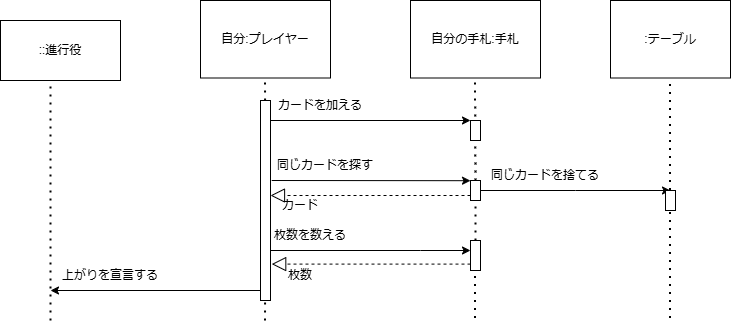

The diagram above was exported from draw.io. Its source (the exported page's mxGraphModel, read from the mxfile embedded in the PNG):
<mxGraphModel dx="1002" dy="569" grid="1" gridSize="10" guides="1" tooltips="1" connect="1" arrows="1" fold="1" page="1" pageScale="1" pageWidth="827" pageHeight="1169" math="0" shadow="0">
  <root>
    <mxCell id="WIyWlLk6GJQsqaUBKTNV-0" />
    <mxCell id="WIyWlLk6GJQsqaUBKTNV-1" parent="WIyWlLk6GJQsqaUBKTNV-0" />
    <mxCell id="BHk10AwLHjdF65RkLrxZ-1" value="自分:プレイヤー" style="rounded=0;whiteSpace=wrap;html=1;" parent="WIyWlLk6GJQsqaUBKTNV-1" vertex="1">
      <mxGeometry x="230" y="120" width="130" height="77.5" as="geometry" />
    </mxCell>
    <mxCell id="BHk10AwLHjdF65RkLrxZ-2" value="::&lt;span style=&quot;background-color: initial;&quot;&gt;進行役&lt;/span&gt;" style="rounded=0;whiteSpace=wrap;html=1;" parent="WIyWlLk6GJQsqaUBKTNV-1" vertex="1">
      <mxGeometry x="30" y="140" width="120" height="60" as="geometry" />
    </mxCell>
    <mxCell id="BHk10AwLHjdF65RkLrxZ-3" value="自分の手札:手札" style="rounded=0;whiteSpace=wrap;html=1;" parent="WIyWlLk6GJQsqaUBKTNV-1" vertex="1">
      <mxGeometry x="440" y="120" width="130" height="77.5" as="geometry" />
    </mxCell>
    <mxCell id="BHk10AwLHjdF65RkLrxZ-5" value=":テーブル" style="rounded=0;whiteSpace=wrap;html=1;" parent="WIyWlLk6GJQsqaUBKTNV-1" vertex="1">
      <mxGeometry x="640" y="120" width="120" height="77.5" as="geometry" />
    </mxCell>
    <mxCell id="BHk10AwLHjdF65RkLrxZ-35" style="edgeStyle=orthogonalEdgeStyle;rounded=0;orthogonalLoop=1;jettySize=auto;html=1;exitX=0.5;exitY=1;exitDx=0;exitDy=0;" parent="WIyWlLk6GJQsqaUBKTNV-1" source="BHk10AwLHjdF65RkLrxZ-3" target="BHk10AwLHjdF65RkLrxZ-3" edge="1">
      <mxGeometry relative="1" as="geometry" />
    </mxCell>
    <mxCell id="BHk10AwLHjdF65RkLrxZ-59" value="" style="endArrow=none;dashed=1;html=1;dashPattern=1 3;strokeWidth=2;rounded=0;" parent="WIyWlLk6GJQsqaUBKTNV-1" edge="1">
      <mxGeometry width="50" height="50" relative="1" as="geometry">
        <mxPoint x="80" y="440" as="sourcePoint" />
        <mxPoint x="80" y="200" as="targetPoint" />
      </mxGeometry>
    </mxCell>
    <mxCell id="BHk10AwLHjdF65RkLrxZ-60" value="" style="endArrow=none;dashed=1;html=1;dashPattern=1 3;strokeWidth=2;rounded=0;" parent="WIyWlLk6GJQsqaUBKTNV-1" source="BHk10AwLHjdF65RkLrxZ-66" edge="1">
      <mxGeometry width="50" height="50" relative="1" as="geometry">
        <mxPoint x="294.5" y="440" as="sourcePoint" />
        <mxPoint x="294.5" y="200" as="targetPoint" />
      </mxGeometry>
    </mxCell>
    <mxCell id="BHk10AwLHjdF65RkLrxZ-61" value="" style="endArrow=none;dashed=1;html=1;dashPattern=1 3;strokeWidth=2;rounded=0;" parent="WIyWlLk6GJQsqaUBKTNV-1" source="BHk10AwLHjdF65RkLrxZ-76" edge="1">
      <mxGeometry width="50" height="50" relative="1" as="geometry">
        <mxPoint x="504.5" y="437.5" as="sourcePoint" />
        <mxPoint x="504.5" y="197.5" as="targetPoint" />
      </mxGeometry>
    </mxCell>
    <mxCell id="BHk10AwLHjdF65RkLrxZ-62" value="" style="endArrow=none;dashed=1;html=1;dashPattern=1 3;strokeWidth=2;rounded=0;" parent="WIyWlLk6GJQsqaUBKTNV-1" edge="1">
      <mxGeometry width="50" height="50" relative="1" as="geometry">
        <mxPoint x="699.5" y="437.5" as="sourcePoint" />
        <mxPoint x="699.5" y="197.5" as="targetPoint" />
      </mxGeometry>
    </mxCell>
    <mxCell id="BHk10AwLHjdF65RkLrxZ-63" value="" style="endArrow=classic;html=1;rounded=0;" parent="WIyWlLk6GJQsqaUBKTNV-1" edge="1">
      <mxGeometry width="50" height="50" relative="1" as="geometry">
        <mxPoint x="290" y="240" as="sourcePoint" />
        <mxPoint x="500" y="240" as="targetPoint" />
      </mxGeometry>
    </mxCell>
    <mxCell id="BHk10AwLHjdF65RkLrxZ-65" value="カードを加える" style="text;html=1;align=center;verticalAlign=middle;whiteSpace=wrap;rounded=0;" parent="WIyWlLk6GJQsqaUBKTNV-1" vertex="1">
      <mxGeometry x="300" y="210" width="100" height="30" as="geometry" />
    </mxCell>
    <mxCell id="BHk10AwLHjdF65RkLrxZ-68" value="" style="endArrow=none;dashed=1;html=1;dashPattern=1 3;strokeWidth=2;rounded=0;" parent="WIyWlLk6GJQsqaUBKTNV-1" target="BHk10AwLHjdF65RkLrxZ-66" edge="1">
      <mxGeometry width="50" height="50" relative="1" as="geometry">
        <mxPoint x="294.5" y="440" as="sourcePoint" />
        <mxPoint x="294.5" y="200" as="targetPoint" />
      </mxGeometry>
    </mxCell>
    <mxCell id="BHk10AwLHjdF65RkLrxZ-93" style="edgeStyle=orthogonalEdgeStyle;rounded=0;orthogonalLoop=1;jettySize=auto;html=1;exitX=1;exitY=0.75;exitDx=0;exitDy=0;" parent="WIyWlLk6GJQsqaUBKTNV-1" source="BHk10AwLHjdF65RkLrxZ-66" target="BHk10AwLHjdF65RkLrxZ-91" edge="1">
      <mxGeometry relative="1" as="geometry">
        <Array as="points">
          <mxPoint x="450" y="370" />
          <mxPoint x="450" y="370" />
        </Array>
      </mxGeometry>
    </mxCell>
    <mxCell id="BHk10AwLHjdF65RkLrxZ-66" value="" style="rounded=0;whiteSpace=wrap;html=1;" parent="WIyWlLk6GJQsqaUBKTNV-1" vertex="1">
      <mxGeometry x="290" y="220" width="10" height="200" as="geometry" />
    </mxCell>
    <mxCell id="BHk10AwLHjdF65RkLrxZ-69" value="" style="endArrow=classic;html=1;rounded=0;" parent="WIyWlLk6GJQsqaUBKTNV-1" edge="1">
      <mxGeometry width="50" height="50" relative="1" as="geometry">
        <mxPoint x="290" y="410" as="sourcePoint" />
        <mxPoint x="80" y="410" as="targetPoint" />
      </mxGeometry>
    </mxCell>
    <mxCell id="BHk10AwLHjdF65RkLrxZ-70" value="上がりを宣言する" style="text;html=1;align=center;verticalAlign=middle;whiteSpace=wrap;rounded=0;" parent="WIyWlLk6GJQsqaUBKTNV-1" vertex="1">
      <mxGeometry x="80" y="380" width="120" height="30" as="geometry" />
    </mxCell>
    <mxCell id="BHk10AwLHjdF65RkLrxZ-71" value="" style="rounded=0;whiteSpace=wrap;html=1;" parent="WIyWlLk6GJQsqaUBKTNV-1" vertex="1">
      <mxGeometry x="500" y="240" width="10" height="20" as="geometry" />
    </mxCell>
    <mxCell id="BHk10AwLHjdF65RkLrxZ-73" value="同じカードを探す" style="text;html=1;align=center;verticalAlign=middle;whiteSpace=wrap;rounded=0;" parent="WIyWlLk6GJQsqaUBKTNV-1" vertex="1">
      <mxGeometry x="280" y="270" width="150" height="30" as="geometry" />
    </mxCell>
    <mxCell id="BHk10AwLHjdF65RkLrxZ-74" value="" style="endArrow=classic;html=1;rounded=0;exitX=1.12;exitY=0.374;exitDx=0;exitDy=0;exitPerimeter=0;" parent="WIyWlLk6GJQsqaUBKTNV-1" edge="1">
      <mxGeometry width="50" height="50" relative="1" as="geometry">
        <mxPoint x="301.20000000000005" y="299.99999999999994" as="sourcePoint" />
        <mxPoint x="500" y="300.2" as="targetPoint" />
      </mxGeometry>
    </mxCell>
    <mxCell id="BHk10AwLHjdF65RkLrxZ-81" value="" style="endArrow=none;dashed=1;html=1;dashPattern=1 3;strokeWidth=2;rounded=0;" parent="WIyWlLk6GJQsqaUBKTNV-1" source="BHk10AwLHjdF65RkLrxZ-91" target="BHk10AwLHjdF65RkLrxZ-76" edge="1">
      <mxGeometry width="50" height="50" relative="1" as="geometry">
        <mxPoint x="504.5" y="437.5" as="sourcePoint" />
        <mxPoint x="504.5" y="197.5" as="targetPoint" />
      </mxGeometry>
    </mxCell>
    <mxCell id="BHk10AwLHjdF65RkLrxZ-82" style="edgeStyle=orthogonalEdgeStyle;rounded=0;orthogonalLoop=1;jettySize=auto;html=1;exitX=1;exitY=0.5;exitDx=0;exitDy=0;" parent="WIyWlLk6GJQsqaUBKTNV-1" source="BHk10AwLHjdF65RkLrxZ-76" edge="1">
      <mxGeometry relative="1" as="geometry">
        <mxPoint x="700" y="310" as="targetPoint" />
      </mxGeometry>
    </mxCell>
    <mxCell id="BHk10AwLHjdF65RkLrxZ-76" value="" style="rounded=0;whiteSpace=wrap;html=1;" parent="WIyWlLk6GJQsqaUBKTNV-1" vertex="1">
      <mxGeometry x="500" y="300" width="10" height="20" as="geometry" />
    </mxCell>
    <mxCell id="BHk10AwLHjdF65RkLrxZ-84" value="同じカードを捨てる" style="text;html=1;align=center;verticalAlign=middle;whiteSpace=wrap;rounded=0;" parent="WIyWlLk6GJQsqaUBKTNV-1" vertex="1">
      <mxGeometry x="500" y="280" width="150" height="30" as="geometry" />
    </mxCell>
    <mxCell id="BHk10AwLHjdF65RkLrxZ-85" value="" style="rounded=0;whiteSpace=wrap;html=1;" parent="WIyWlLk6GJQsqaUBKTNV-1" vertex="1">
      <mxGeometry x="695" y="310" width="10" height="20" as="geometry" />
    </mxCell>
    <mxCell id="BHk10AwLHjdF65RkLrxZ-87" value="枚数を数える" style="text;html=1;align=center;verticalAlign=middle;whiteSpace=wrap;rounded=0;" parent="WIyWlLk6GJQsqaUBKTNV-1" vertex="1">
      <mxGeometry x="300" y="340" width="80" height="30" as="geometry" />
    </mxCell>
    <mxCell id="BHk10AwLHjdF65RkLrxZ-90" value="" style="endArrow=block;dashed=1;endFill=0;endSize=12;html=1;rounded=0;entryX=1;entryY=0.5;entryDx=0;entryDy=0;exitX=0;exitY=0.75;exitDx=0;exitDy=0;exitPerimeter=0;" parent="WIyWlLk6GJQsqaUBKTNV-1" source="BHk10AwLHjdF65RkLrxZ-76" edge="1">
      <mxGeometry width="160" relative="1" as="geometry">
        <mxPoint x="500" y="310" as="sourcePoint" />
        <mxPoint x="300" y="315" as="targetPoint" />
      </mxGeometry>
    </mxCell>
    <mxCell id="BHk10AwLHjdF65RkLrxZ-92" value="" style="endArrow=none;dashed=1;html=1;dashPattern=1 3;strokeWidth=2;rounded=0;" parent="WIyWlLk6GJQsqaUBKTNV-1" target="BHk10AwLHjdF65RkLrxZ-91" edge="1">
      <mxGeometry width="50" height="50" relative="1" as="geometry">
        <mxPoint x="504.5" y="437.5" as="sourcePoint" />
        <mxPoint x="505" y="320" as="targetPoint" />
      </mxGeometry>
    </mxCell>
    <mxCell id="BHk10AwLHjdF65RkLrxZ-91" value="" style="html=1;points=[[0,0,0,0,5],[0,1,0,0,-5],[1,0,0,0,5],[1,1,0,0,-5]];perimeter=orthogonalPerimeter;outlineConnect=0;targetShapes=umlLifeline;portConstraint=eastwest;newEdgeStyle={&quot;curved&quot;:0,&quot;rounded&quot;:0};" parent="WIyWlLk6GJQsqaUBKTNV-1" vertex="1">
      <mxGeometry x="500" y="360" width="10" height="30" as="geometry" />
    </mxCell>
    <mxCell id="BHk10AwLHjdF65RkLrxZ-94" value="" style="endArrow=block;dashed=1;endFill=0;endSize=12;html=1;rounded=0;entryX=1.12;entryY=0.818;entryDx=0;entryDy=0;entryPerimeter=0;" parent="WIyWlLk6GJQsqaUBKTNV-1" source="BHk10AwLHjdF65RkLrxZ-91" target="BHk10AwLHjdF65RkLrxZ-66" edge="1">
      <mxGeometry width="160" relative="1" as="geometry">
        <mxPoint x="340" y="390" as="sourcePoint" />
        <mxPoint x="500" y="390" as="targetPoint" />
      </mxGeometry>
    </mxCell>
    <mxCell id="BHk10AwLHjdF65RkLrxZ-95" value="カード" style="text;html=1;align=center;verticalAlign=middle;whiteSpace=wrap;rounded=0;" parent="WIyWlLk6GJQsqaUBKTNV-1" vertex="1">
      <mxGeometry x="300" y="310" width="60" height="30" as="geometry" />
    </mxCell>
    <mxCell id="BHk10AwLHjdF65RkLrxZ-96" value="枚数" style="text;html=1;align=center;verticalAlign=middle;whiteSpace=wrap;rounded=0;" parent="WIyWlLk6GJQsqaUBKTNV-1" vertex="1">
      <mxGeometry x="300" y="380" width="60" height="30" as="geometry" />
    </mxCell>
  </root>
</mxGraphModel>